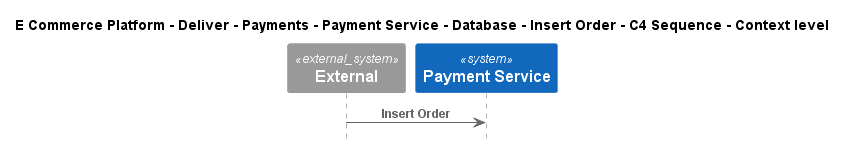

The diagram above was rendered by PlantUML. Its source (embedded in the PNG):
@startuml
!include ..\..\..\..\..\..\..\..\..\.c4s\C4_Sequence.puml

title E Commerce Platform - Deliver - Payments - Payment Service - Database - Insert Order - C4 Sequence - Context level

System_Ext(C4InterFlow.SoftwareSystems.ExternalSystem, "External", "")
System(ECommercePlatform.Deliver.Payments.SoftwareSystems.PaymentService, "Payment Service", "")

Rel(C4InterFlow.SoftwareSystems.ExternalSystem, ECommercePlatform.Deliver.Payments.SoftwareSystems.PaymentService, "Insert Order")


@enduml